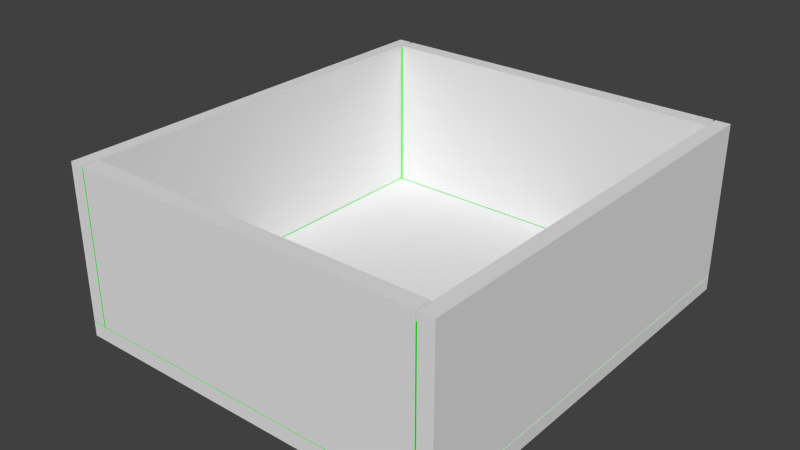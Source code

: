 # Source: small_table_drawer.blend  (saved by Blender 2.73.0; exported with 4.5.12 LTS)
import bpy
from mathutils import Matrix  # noqa: F401  (used for matrix-valued properties, if any)

bpy.ops.wm.read_factory_settings(use_empty=True)
scene = bpy.context.scene
scene.name = 'Scene'

# ---- collections
col_collection_1 = bpy.data.collections.new('Collection 1'); scene.collection.children.link(col_collection_1)

# ---- materials (node trees are filled in below, after node groups)
mat_material_002 = bpy.data.materials.new('Material.002')
mat_material_002.alpha_threshold = 0.0
mat_material_002.roughness = 0.5
mat_material = bpy.data.materials.new('Material')
mat_material.alpha_threshold = 0.0
mat_material.diffuse_color = (0.001562, 0.8, 0.0, 1.0)
mat_material.roughness = 0.5

# ---- material node trees
mat_material_002.use_nodes = True; mat_material_002.node_tree.nodes.clear()
_N = mat_material_002.node_tree.nodes; _L = mat_material_002.node_tree.links
n0 = _N.new('ShaderNodeOutputMaterial'); n0.name = 'Material Output'; n0.location = (300, 300)
n1 = _N.new('ShaderNodeBsdfDiffuse'); n1.name = 'Diffuse BSDF'; n1.location = (10, 300)
n1.inputs[0].default_value = (0.8, 0.0, 0.6472, 1.0)
_L.new(n1.outputs[0], n0.inputs[0])
n0.is_active_output = True

# ---- world
world_world = bpy.data.worlds.new('World'); scene.world = world_world
world_world.color = (0.05088, 0.05088, 0.05088)
world_world.use_sun_shadow = False
world_world.sun_shadow_jitter_overblur = 0.0
world_world.cycles.sampling_method = 'MANUAL'
world_world.cycles.sample_map_resolution = 256

# ---- meshes
me_cube_004 = bpy.data.meshes.new('Cube.004')
me_cube_004.from_pydata([(-7.526, -9.254, 69.59), (-7.526, -10.01, 69.59), (-7.526, -9.254, 62.29), (-7.526, -10.01, 62.29), (-24.02, -9.254, 69.59), (-24.02, -10.01, 69.59), (-24.02, -9.254, 62.29), (-24.02, -10.01, 62.29)], [], [(6, 7, 5, 4), (2, 0, 1, 3), (2, 6, 4, 0), (6, 2, 3, 7), (5, 1, 0, 4), (1, 5, 7, 3)])
me_cube_004.use_remesh_preserve_volume = False
me_cube_004.use_remesh_preserve_attributes = False
me_cube_004.use_mirror_vertex_groups = False
me_cube_004.update()
me_cube_003 = bpy.data.meshes.new('Cube.003')
me_cube_003.from_pydata([(-7.533, 9.254, 69.59), (-7.533, 9.254, 62.29), (-7.533, 10.01, 69.59), (-7.533, 10.01, 62.29), (-23.99, 10.01, 62.29), (-23.99, 9.254, 69.59), (-23.99, 9.254, 62.29), (-23.99, 10.01, 69.59)], [], [(6, 5, 7, 4), (1, 3, 2, 0), (0, 5, 6, 1), (7, 2, 3, 4), (1, 6, 4, 3), (2, 7, 5, 0)])
me_cube_003.use_remesh_preserve_volume = False
me_cube_003.use_remesh_preserve_attributes = False
me_cube_003.use_mirror_vertex_groups = False
me_cube_003.update()
me_cube_002 = bpy.data.meshes.new('Cube.002')
me_cube_002.from_pydata([(-24.76, -10.01, 69.59), (-24.76, 10.01, 69.59), (-24.1, 10.01, 69.59), (-24.1, -10.01, 69.59), (-24.76, -10.01, 62.29), (-24.76, 10.01, 62.29), (-24.1, 10.01, 62.29), (-24.1, -10.01, 62.29)], [], [(5, 6, 7, 4), (0, 1, 5, 4), (2, 1, 0, 3), (3, 0, 4, 7), (3, 7, 6, 2), (1, 2, 6, 5)])
me_cube_002.use_remesh_preserve_volume = False
me_cube_002.use_remesh_preserve_attributes = False
me_cube_002.use_mirror_vertex_groups = False
me_cube_002.update()
me_cube_001 = bpy.data.meshes.new('Cube.001')
me_cube_001.from_pydata([(-6.749, 10.01, 69.59), (-6.749, -10.01, 69.59), (-6.749, 10.01, 62.29), (-6.749, -10.01, 62.29), (-7.448, 10.01, 69.59), (-7.448, -10.01, 69.59), (-7.448, -10.01, 62.29), (-7.448, 10.01, 62.29)], [], [(0, 1, 3, 2), (7, 2, 3, 6), (7, 4, 0, 2), (1, 5, 6, 3), (0, 4, 5, 1), (7, 6, 5, 4)])
me_cube_001.use_remesh_preserve_volume = False
me_cube_001.use_remesh_preserve_attributes = False
me_cube_001.use_mirror_vertex_groups = False
me_cube_001.update()
me_cube = bpy.data.meshes.new('Cube')
me_cube.from_pydata([(-24.76, -10.01, 61.58), (-24.76, 10.01, 61.58), (-6.749, 10.01, 61.58), (-6.749, -10.01, 61.58), (-24.76, 10.01, 62.24), (-6.749, 10.01, 62.24), (-6.749, -10.01, 62.24), (-24.76, -10.01, 62.24)], [], [(7, 4, 1, 0), (4, 5, 2, 1), (5, 6, 3, 2), (6, 7, 0, 3), (0, 1, 2, 3), (7, 6, 5, 4)])
me_cube.use_remesh_preserve_volume = False
me_cube.use_remesh_preserve_attributes = False
me_cube.use_mirror_vertex_groups = False
me_cube.update()
me_cylinder_003 = bpy.data.meshes.new('Cylinder.003')
me_cylinder_003.from_pydata([(-26.18, 0.7553, 65.51), (-24.66, 1.118, 65.51), (-26.18, 0.534, 64.97), (-24.66, 0.7904, 64.72), (-26.18, -2.683e-08, 64.75), (-24.66, -4.404e-08, 64.39), (-26.18, -0.534, 64.97), (-24.66, -0.7904, 64.72), (-26.18, -0.7553, 65.51), (-24.66, -1.118, 65.51), (-26.18, -0.534, 66.04), (-24.66, -0.7904, 66.3), (-26.18, 1.519e-08, 66.26), (-24.66, 1.815e-08, 66.63), (-26.18, 0.534, 66.04), (-24.66, 0.7904, 66.3), (-25.93, 0.9583, 65.51), (-25.37, 0.4408, 65.51), (-24.88, 1.083, 65.51), (-24.88, 0.7659, 64.74), (-25.37, 0.3117, 65.2), (-25.93, 0.6777, 64.83), (-24.88, -4.244e-08, 64.43), (-25.37, -1.074e-08, 65.07), (-25.93, -3.722e-08, 64.55), (-24.88, -0.7659, 64.74), (-25.37, -0.3117, 65.2), (-25.93, -0.6777, 64.83), (-24.88, -1.083, 65.51), (-25.37, -0.4408, 65.51), (-25.93, -0.9583, 65.51), (-24.88, -0.7659, 66.27), (-25.37, -0.3117, 65.82), (-25.93, -0.6777, 66.19), (-24.88, 1.782e-08, 66.59), (-25.37, 1.378e-08, 65.95), (-25.93, 1.609e-08, 66.47), (-24.88, 0.7659, 66.27), (-25.37, 0.3117, 65.82), (-25.93, 0.6777, 66.19)], [], [(18, 1, 3, 19), (19, 3, 5, 22), (22, 5, 7, 25), (25, 7, 9, 28), (28, 9, 11, 31), (31, 11, 13, 34), (3, 1, 15, 13, 11, 9, 7, 5), (37, 15, 1, 18), (34, 13, 15, 37), (0, 2, 4, 6, 8, 10, 12, 14), (12, 36, 39, 14), (36, 35, 38, 39), (35, 34, 37, 38), (14, 39, 16, 0), (39, 38, 17, 16), (38, 37, 18, 17), (10, 33, 36, 12), (33, 32, 35, 36), (32, 31, 34, 35), (8, 30, 33, 10), (30, 29, 32, 33), (29, 28, 31, 32), (6, 27, 30, 8), (27, 26, 29, 30), (26, 25, 28, 29), (4, 24, 27, 6), (24, 23, 26, 27), (23, 22, 25, 26), (2, 21, 24, 4), (21, 20, 23, 24), (20, 19, 22, 23), (0, 16, 21, 2), (16, 17, 20, 21), (17, 18, 19, 20)])
me_cylinder_003.polygons.foreach_set('use_smooth', [True] * 34)
_uv = me_cylinder_003.uv_layers.new(name='UVMap')
_uv.uv.foreach_set('vector', [0.7395, 0.4376, 0.7486, 0.4726, 0.6217, 0.4934, 0.6182, 0.46, 0.6182, 0.46, 0.6217, 0.4934, 0.5045, 0.4978, 0.5049, 0.4653, 0.5049, 0.4653, 0.5045, 0.4978, 0.3767, 0.4917, 0.3813, 0.4559, 0.3813, 0.4559, 0.3767, 0.4917, 0.2418, 0.4628, 0.2536, 0.4259, 0.2536, 0.4259, 0.2418, 0.4628, 0.1165, 0.4077, 0.1347, 0.376, 0.1347, 0.376, 0.1165, 0.4077, 0.0001356, 0.3253, 0.0255, 0.2941, 0.3883, 0.6118, 0.3883, 0.7725, 0.2746, 0.8862, 0.1138, 0.8862, 0.0001356, 0.7725, 0.000136, 0.6118, 0.1138, 0.4981, 0.2746, 0.4981, 0.8598, 0.3909, 0.8772, 0.4252, 0.7486, 0.4726, 0.7395, 0.4376, 0.9744, 0.3102, 0.9999, 0.3432, 0.8772, 0.4252, 0.8598, 0.3909, 0.6509, 0.6835, 0.574, 0.7604, 0.4654, 0.7604, 0.3886, 0.6835, 0.3886, 0.5749, 0.4654, 0.4981, 0.574, 0.4981, 0.6509, 0.5749, 0.8446, 0.000138, 0.8709, 0.05145, 0.7551, 0.07541, 0.7445, 0.02387, 0.8709, 0.05145, 0.8571, 0.2159, 0.7791, 0.2464, 0.7551, 0.07541, 0.8571, 0.2159, 0.9744, 0.3102, 0.8598, 0.3909, 0.7791, 0.2464, 0.7445, 0.02387, 0.7551, 0.07541, 0.6606, 0.08806, 0.6541, 0.04605, 0.7551, 0.07541, 0.7791, 0.2464, 0.6872, 0.2553, 0.6606, 0.08806, 0.7791, 0.2464, 0.8598, 0.3909, 0.7395, 0.4376, 0.6872, 0.2553, 0.2496, 0.02301, 0.2393, 0.07156, 0.1303, 0.0483, 0.1555, 0.0001356, 0.2393, 0.07156, 0.2177, 0.2281, 0.143, 0.1986, 0.1303, 0.0483, 0.2177, 0.2281, 0.1347, 0.376, 0.0255, 0.2941, 0.143, 0.1986, 0.3347, 0.04412, 0.3284, 0.0847, 0.2393, 0.07156, 0.2496, 0.02301, 0.3284, 0.0847, 0.3074, 0.2335, 0.2177, 0.2281, 0.2393, 0.07156, 0.3074, 0.2335, 0.2536, 0.4259, 0.1347, 0.376, 0.2177, 0.2281, 0.4156, 0.05087, 0.4113, 0.09609, 0.3284, 0.0847, 0.3347, 0.04412, 0.4113, 0.09609, 0.3969, 0.2653, 0.3074, 0.2335, 0.3284, 0.0847, 0.3969, 0.2653, 0.3813, 0.4559, 0.2536, 0.4259, 0.3074, 0.2335, 0.4938, 0.06132, 0.4931, 0.1004, 0.4113, 0.09609, 0.4156, 0.05087, 0.4931, 0.1004, 0.4927, 0.2627, 0.3969, 0.2653, 0.4113, 0.09609, 0.4927, 0.2627, 0.5049, 0.4653, 0.3813, 0.4559, 0.3969, 0.2653, 0.5709, 0.05423, 0.5738, 0.1002, 0.4931, 0.1004, 0.4938, 0.06132, 0.5738, 0.1002, 0.5947, 0.276, 0.4927, 0.2627, 0.4931, 0.1004, 0.5947, 0.276, 0.6182, 0.46, 0.5049, 0.4653, 0.4927, 0.2627, 0.6541, 0.04605, 0.6606, 0.08806, 0.5738, 0.1002, 0.5709, 0.05423, 0.6606, 0.08806, 0.6872, 0.2553, 0.5947, 0.276, 0.5738, 0.1002, 0.6872, 0.2553, 0.7395, 0.4376, 0.6182, 0.46, 0.5947, 0.276])
me_cylinder_003.materials.append(mat_material_002)
me_cylinder_003.use_remesh_preserve_volume = False
me_cylinder_003.use_remesh_preserve_attributes = False
me_cylinder_003.use_mirror_vertex_groups = False
me_cylinder_003.update()
me_cylinder_002 = bpy.data.meshes.new('Cylinder.002')
me_cylinder_002.from_pydata([(-6.777, -9.995, 69.15), (-6.777, -9.995, 61.96), (-6.777, 9.995, 69.15), (-6.777, 9.995, 61.96), (-24.11, -9.28, 69.46), (-24.11, -9.28, 61.92), (-24.11, 9.28, 69.46), (-24.11, 9.28, 61.92), (-7.397, -9.28, 69.16), (-7.397, -9.28, 62.22), (-7.397, 9.28, 69.16), (-7.397, 9.28, 62.22), (-24.75, -9.995, 69.47), (-24.75, -9.995, 61.64), (-24.75, 9.995, 69.47), (-24.75, 9.995, 61.64), (-24.75, 7.797, 63.34), (-24.75, 7.797, 67.77), (-24.75, -7.797, 63.34), (-24.75, -7.797, 67.77), (-24.75, -7.797, 67.77), (-24.75, -9.164, 68.73), (-24.75, -7.797, 63.34), (-24.75, -9.164, 62.37), (-24.75, 9.164, 68.72), (-24.75, 7.797, 67.77), (-24.75, 7.797, 63.34), (-24.75, 9.164, 62.4), (-24.95, -8.24, 68.07), (-24.95, -8.67, 68.35), (-24.95, -8.24, 63.04), (-24.95, -8.67, 62.74), (-24.95, 8.67, 68.35), (-24.95, 8.24, 68.07), (-24.95, 8.24, 63.05), (-24.95, 8.67, 62.77)], [], [(1, 3, 2, 0), (14, 6, 10, 2), (2, 3, 15, 14), (9, 8, 10, 11), (7, 5, 9, 11), (6, 7, 11, 10), (5, 4, 8, 9), (1, 0, 12, 13), (0, 2, 10, 8), (5, 7, 6, 4), (3, 1, 13, 15), (0, 8, 4, 12), (14, 12, 4, 6), (16, 18, 22, 26), (14, 24, 21, 12), (19, 28, 33, 17), (17, 33, 34, 16), (18, 19, 20, 22), (25, 26, 22, 20), (16, 34, 30, 18), (24, 27, 35, 32), (19, 17, 25, 20), (27, 23, 31, 35), (14, 15, 27, 24), (15, 13, 23, 27), (21, 23, 13, 12), (29, 28, 30, 31), (31, 30, 34, 35), (28, 29, 32, 33), (32, 35, 34, 33), (17, 16, 26, 25), (21, 24, 32, 29), (23, 21, 29, 31), (18, 30, 28, 19)])
_uv = me_cylinder_002.uv_layers.new(name='UVMap')
_uv.uv.foreach_set('vector', [0.3916, 0.3696, 0.7823, 0.3696, 0.7823, 0.51, 0.3916, 0.51, 0.3916, 0.974, 0.404, 0.96, 0.7307, 0.96, 0.7428, 0.974, 0.5686, 0.0002834, 0.709, 0.0002834, 0.7154, 0.3515, 0.5623, 0.3515, 0.0002834, 0.8511, 0.0002834, 0.7155, 0.363, 0.7155, 0.363, 0.8511, 0.0002834, 0.7149, 0.0002834, 0.3521, 0.327, 0.3521, 0.327, 0.7149, 0.3916, 0.9595, 0.3916, 0.8121, 0.7182, 0.8181, 0.7182, 0.9537, 0.0002834, 0.999, 0.0002834, 0.8516, 0.3269, 0.8575, 0.3269, 0.9931, 0.7428, 0.5169, 0.7428, 0.6573, 0.3916, 0.6636, 0.3916, 0.5105, 0.3916, 0.9876, 0.7823, 0.9876, 0.7683, 0.9997, 0.4055, 0.9997, 0.3916, 0.6642, 0.7543, 0.6642, 0.7543, 0.8115, 0.3916, 0.8115, 0.391, 0.3515, 0.0003117, 0.3516, 0.0002834, 0.0003149, 0.391, 0.0002834, 0.9136, 0.352, 0.9014, 0.366, 0.5748, 0.366, 0.5623, 0.352, 0.7823, 0.987, 0.3916, 0.987, 0.4055, 0.9746, 0.7683, 0.9746, 0.5282, 0.04838, 0.5277, 0.3216, 0.5224, 0.3198, 0.5252, 0.05065, 0.3945, 0.0002834, 0.4085, 0.01718, 0.406, 0.3484, 0.3916, 0.3652, 0.4261, 0.3198, 0.4198, 0.3286, 0.4218, 0.03726, 0.4276, 0.04664, 0.4276, 0.04664, 0.4218, 0.03726, 0.5337, 0.04024, 0.5282, 0.04838, 0.5277, 0.3216, 0.4261, 0.3198, 0.4292, 0.3175, 0.5224, 0.3198, 0.4328, 0.04844, 0.5252, 0.05065, 0.5224, 0.3198, 0.4292, 0.3175, 0.5282, 0.04838, 0.5337, 0.04024, 0.5343, 0.3316, 0.5277, 0.3216, 0.4085, 0.01718, 0.5472, 0.02058, 0.5391, 0.03153, 0.4164, 0.0282, 0.4261, 0.3198, 0.4276, 0.04664, 0.4328, 0.04844, 0.4292, 0.3175, 0.5472, 0.02058, 0.5478, 0.3518, 0.5399, 0.3408, 0.5391, 0.03153, 0.3945, 0.0002834, 0.5617, 0.004024, 0.5472, 0.02058, 0.4085, 0.01718, 0.5617, 0.004024, 0.5617, 0.369, 0.5478, 0.3518, 0.5472, 0.02058, 0.406, 0.3484, 0.5478, 0.3518, 0.5617, 0.369, 0.3916, 0.3652, 0.4141, 0.3374, 0.4198, 0.3286, 0.5343, 0.3316, 0.5399, 0.3408, 0.5399, 0.3408, 0.5343, 0.3316, 0.5337, 0.04024, 0.5391, 0.03153, 0.4198, 0.3286, 0.4141, 0.3374, 0.4164, 0.0282, 0.4218, 0.03726, 0.4164, 0.0282, 0.5391, 0.03153, 0.5337, 0.04024, 0.4218, 0.03726, 0.4276, 0.04664, 0.5282, 0.04838, 0.5252, 0.05065, 0.4328, 0.04844, 0.406, 0.3484, 0.4085, 0.01718, 0.4164, 0.0282, 0.4141, 0.3374, 0.5478, 0.3518, 0.406, 0.3484, 0.4141, 0.3374, 0.5399, 0.3408, 0.5277, 0.3216, 0.5343, 0.3316, 0.4198, 0.3286, 0.4261, 0.3198])
me_cylinder_002.materials.append(mat_material)
me_cylinder_002.use_remesh_preserve_volume = False
me_cylinder_002.use_remesh_preserve_attributes = False
me_cylinder_002.use_mirror_vertex_groups = False
me_cylinder_002.update()

# ---- objects
ob_ucx_drawer_04 = bpy.data.objects.new('UCX_drawer_04', me_cube_004)
ob_ucx_drawer_03 = bpy.data.objects.new('UCX_drawer_03', me_cube_003)
ob_ucx_drawer_02 = bpy.data.objects.new('UCX_drawer_02', me_cube_002)
ob_ucx_drawer_01 = bpy.data.objects.new('UCX_drawer_01', me_cube_001)
ob_ucx_drawer_00 = bpy.data.objects.new('UCX_drawer_00', me_cube)
ob_handle = bpy.data.objects.new('handle', me_cylinder_003)
ob_drawer = bpy.data.objects.new('drawer', me_cylinder_002)

# ---- transforms, parenting, visibility, modifiers, constraints
ob_ucx_drawer_04.location = (0.0, 0.0, 0.0)
ob_ucx_drawer_04.hide_viewport = True
ob_ucx_drawer_04.lineart.crease_threshold = 0.0
ob_ucx_drawer_03.location = (0.0, 0.0, 0.0)
ob_ucx_drawer_03.hide_viewport = True
ob_ucx_drawer_03.lineart.crease_threshold = 0.0
ob_ucx_drawer_02.location = (0.0, 0.0, 0.0)
ob_ucx_drawer_02.hide_viewport = True
ob_ucx_drawer_02.lineart.crease_threshold = 0.0
ob_ucx_drawer_01.location = (0.0, 0.0, 0.0)
ob_ucx_drawer_01.hide_viewport = True
ob_ucx_drawer_01.lineart.crease_threshold = 0.0
ob_ucx_drawer_00.location = (0.0, 0.0, 0.0)
ob_ucx_drawer_00.hide_viewport = True
ob_ucx_drawer_00.lineart.crease_threshold = 0.0
ob_handle.location = (0.0, 0.0, 0.0)
ob_handle.lineart.crease_threshold = 0.0
ob_drawer.location = (0.0, 0.0, 0.0)
ob_drawer.lineart.crease_threshold = 0.0

# ---- collection membership
col_collection_1.objects.link(ob_ucx_drawer_04)
col_collection_1.objects.link(ob_ucx_drawer_03)
col_collection_1.objects.link(ob_ucx_drawer_02)
col_collection_1.objects.link(ob_ucx_drawer_01)
col_collection_1.objects.link(ob_ucx_drawer_00)
col_collection_1.objects.link(ob_handle)
col_collection_1.objects.link(ob_drawer)

# ---- scene / render settings (as saved in the file)
scene.frame_start = 0; scene.frame_end = 42; scene.frame_set(1)
scene.render.engine = 'CYCLES'
scene.render.resolution_percentage = 50
scene.render.dither_intensity = 0.0
scene.cycles.use_denoising = False
scene.cycles.samples = 10
scene.cycles.sampling_pattern = 'TABULATED_SOBOL'
scene.cycles.light_sampling_threshold = 0.0
scene.cycles.use_adaptive_sampling = False
scene.cycles.use_light_tree = False
scene.cycles.blur_glossy = 0.0
scene.cycles.pixel_filter_type = 'GAUSSIAN'
scene.cycles.sample_clamp_indirect = 0.0
scene.view_settings.view_transform = 'Standard'
bpy.context.view_layer.update()

# ---- added for rendering (the .blend has no active camera and no usable light): camera, sun
cam_auto = bpy.data.cameras.new('AutoCamera')
cam_auto.lens = 50.0
cam_auto.sensor_width = 36.0
cam_auto.clip_end = 1000.0
ob_auto_camera = bpy.data.objects.new('AutoCamera', cam_auto)
scene.collection.objects.link(ob_auto_camera)
ob_auto_camera.location = (10.3886, -32.2228, 87.0682)
ob_auto_camera.rotation_euler = (1.09748, -7.21219e-08, 0.694738)
scene.camera = ob_auto_camera
light_auto_sun = bpy.data.lights.new('AutoSun', 'SUN')
light_auto_sun.energy = 3.0
light_auto_sun.angle = 0.0523599
ob_auto_sun = bpy.data.objects.new('AutoSun', light_auto_sun)
scene.collection.objects.link(ob_auto_sun)
ob_auto_sun.rotation_euler = (0.872665, 0.174533, 0.523599)
bpy.context.view_layer.update()
